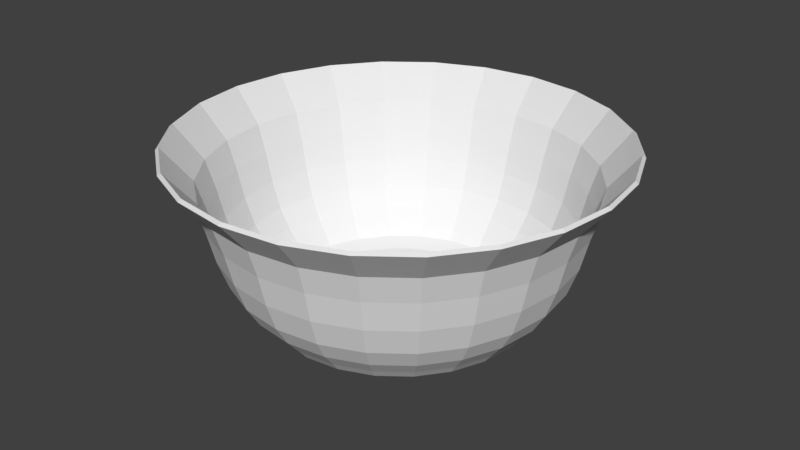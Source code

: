 # Source: big-bowl.blend  (saved by Blender 2.78.0; exported with 4.5.12 LTS)
import bpy
from mathutils import Matrix  # noqa: F401  (used for matrix-valued properties, if any)

bpy.ops.wm.read_factory_settings(use_empty=True)
scene = bpy.context.scene
scene.name = 'Scene'

# ---- collections
col_collection_1 = bpy.data.collections.new('Collection 1'); scene.collection.children.link(col_collection_1)

# ---- world
world_world = bpy.data.worlds.new('World'); scene.world = world_world
world_world.color = (0.05088, 0.05088, 0.05088)
world_world.use_sun_shadow = False
world_world.sun_shadow_jitter_overblur = 0.0
world_world.cycles.sampling_method = 'MANUAL'

# ---- meshes
me_circle = bpy.data.meshes.new('Circle')
me_circle.from_pydata([(0.0, 0.055, -2.314e-06), (-0.01424, 0.05313, -2.314e-06), (-0.0275, 0.04763, -2.314e-06), (-0.03889, 0.03889, -2.314e-06), (-0.04763, 0.0275, -2.314e-06), (-0.05313, 0.01424, -2.314e-06), (-0.055, 1.114e-08, -2.314e-06), (-0.05313, -0.01424, -2.314e-06), (-0.04763, -0.0275, -2.314e-06), (-0.03889, -0.03889, -2.314e-06), (-0.0275, -0.04763, -2.314e-06), (-0.01424, -0.05313, -2.314e-06), (-2.142e-08, -0.055, -2.314e-06), (0.01424, -0.05313, -2.314e-06), (0.0275, -0.04763, -2.314e-06), (0.03889, -0.03889, -2.314e-06), (0.04763, -0.0275, -2.314e-06), (0.05313, -0.01424, -2.314e-06), (0.055, -1.859e-08, -2.314e-06), (0.05313, 0.01424, -2.314e-06), (0.04763, 0.0275, -2.314e-06), (0.03889, 0.03889, -2.314e-06), (0.0275, 0.04763, -2.314e-06), (0.01424, 0.05313, -2.314e-06), (4.778e-10, 0.06501, 0.002998), (-0.01683, 0.06279, 0.002998), (-0.0325, 0.0563, 0.002998), (-0.04597, 0.04597, 0.002998), (-0.0563, 0.0325, 0.002998), (-0.06279, 0.01683, 0.002998), (-0.06501, 1.313e-08, 0.002998), (-0.06279, -0.01683, 0.002998), (-0.0563, -0.0325, 0.002998), (-0.04597, -0.04597, 0.002998), (-0.0325, -0.0563, 0.002998), (-0.01683, -0.06279, 0.002998), (-2.484e-08, -0.06501, 0.002998), (0.01683, -0.06279, 0.002998), (0.0325, -0.0563, 0.002998), (0.04597, -0.04597, 0.002998), (0.0563, -0.0325, 0.002998), (0.06279, -0.01683, 0.002998), (0.06501, -2.2e-08, 0.002998), (0.06279, 0.01683, 0.002998), (0.0563, 0.0325, 0.002998), (0.04597, 0.04597, 0.002998), (0.0325, 0.0563, 0.002998), (0.01683, 0.06279, 0.002998), (0.01787, 0.06669, 0.007998), (0.03452, 0.05979, 0.007998), (0.04882, 0.04882, 0.007998), (0.05979, 0.03452, 0.007998), (0.06669, 0.01787, 0.007998), (0.06904, -2.334e-08, 0.007998), (0.06669, -0.01787, 0.007998), (0.05979, -0.03452, 0.007998), (0.04882, -0.04882, 0.007998), (0.03452, -0.05979, 0.007998), (0.01787, -0.06669, 0.007998), (-2.64e-08, -0.06904, 0.007998), (-0.01787, -0.06669, 0.007998), (-0.03452, -0.05979, 0.007998), (-0.04882, -0.04882, 0.007998), (-0.05979, -0.03452, 0.007998), (-0.06669, -0.01787, 0.007998), (-0.06904, 1.397e-08, 0.007998), (-0.06669, 0.01787, 0.007998), (-0.05979, 0.03452, 0.007998), (-0.04882, 0.04882, 0.007998), (-0.03452, 0.05979, 0.007998), (-0.01787, 0.06669, 0.007998), (4.854e-10, 0.06904, 0.007998), (0.01967, 0.07342, 0.016), (0.038, 0.06582, 0.016), (0.05375, 0.05375, 0.016), (0.06582, 0.038, 0.016), (0.07342, 0.01967, 0.016), (0.07601, -2.565e-08, 0.016), (0.07342, -0.01967, 0.016), (0.06582, -0.038, 0.016), (0.05375, -0.05375, 0.016), (0.038, -0.06582, 0.016), (0.01967, -0.07342, 0.016), (-2.952e-08, -0.07601, 0.016), (-0.01967, -0.07342, 0.016), (-0.038, -0.06582, 0.016), (-0.05375, -0.05375, 0.016), (-0.06582, -0.038, 0.016), (-0.07342, -0.01967, 0.016), (-0.07601, 1.543e-08, 0.016), (-0.07342, 0.01967, 0.016), (-0.06582, 0.038, 0.016), (-0.05375, 0.05375, 0.016), (-0.038, 0.06582, 0.016), (-0.01967, 0.07342, 0.016), (8.039e-11, 0.07601, 0.016), (0.02124, 0.07927, 0.026), (0.04103, 0.07107, 0.026), (0.05803, 0.05803, 0.026), (0.07107, 0.04103, 0.026), (0.07927, 0.02124, 0.026), (0.08207, -2.782e-08, 0.026), (0.07927, -0.02124, 0.026), (0.07107, -0.04103, 0.026), (0.05803, -0.05803, 0.026), (0.04103, -0.07107, 0.026), (0.02124, -0.07927, 0.026), (-3.189e-08, -0.08207, 0.026), (-0.02124, -0.07927, 0.026), (-0.04103, -0.07107, 0.026), (-0.05803, -0.05803, 0.026), (-0.07107, -0.04103, 0.026), (-0.07927, -0.02124, 0.026), (-0.08207, 1.653e-08, 0.026), (-0.07927, 0.02124, 0.026), (-0.07107, 0.04103, 0.026), (-0.05803, 0.05803, 0.026), (-0.04103, 0.07107, 0.026), (-0.02124, 0.07927, 0.026), (6.478e-11, 0.08207, 0.026), (0.02252, 0.08406, 0.04), (0.04351, 0.07536, 0.04), (0.06153, 0.06153, 0.04), (0.07536, 0.04351, 0.04), (0.08406, 0.02252, 0.04), (0.08702, -2.964e-08, 0.04), (0.08406, -0.02252, 0.04), (0.07536, -0.04351, 0.04), (0.06153, -0.06153, 0.04), (0.04351, -0.07536, 0.04), (0.02252, -0.08406, 0.04), (-3.362e-08, -0.08702, 0.04), (-0.02252, -0.08406, 0.04), (-0.04351, -0.07536, 0.04), (-0.06153, -0.06153, 0.04), (-0.07536, -0.04351, 0.04), (-0.08406, -0.02252, 0.04), (-0.08702, 1.739e-08, 0.04), (-0.08406, 0.02252, 0.04), (-0.07536, 0.04351, 0.04), (-0.06153, 0.06153, 0.04), (-0.04351, 0.07536, 0.04), (-0.02252, 0.08406, 0.04), (2.669e-10, 0.08702, 0.04), (0.02822, 0.1053, 0.086), (0.05451, 0.09441, 0.086), (0.07709, 0.07709, 0.086), (0.09441, 0.05451, 0.086), (0.1053, 0.02822, 0.086), (0.109, -3.703e-08, 0.086), (0.1053, -0.02822, 0.086), (0.09441, -0.05451, 0.086), (0.07709, -0.07709, 0.086), (0.05451, -0.09441, 0.086), (0.02822, -0.1053, 0.086), (-4.207e-08, -0.109, 0.086), (-0.02822, -0.1053, 0.086), (-0.05451, -0.09441, 0.086), (-0.07709, -0.07709, 0.086), (-0.09441, -0.05451, 0.086), (-0.1053, -0.02822, 0.086), (-0.109, 2.188e-08, 0.086), (-0.1053, 0.02822, 0.086), (-0.09441, 0.05451, 0.086), (-0.07709, 0.07709, 0.086), (-0.05451, 0.09441, 0.086), (-0.02822, 0.1053, 0.086), (3.842e-10, 0.109, 0.086), (-0.02348, 0.08763, 0.05533), (-0.0246, 0.09181, 0.06926), (-0.04753, 0.08232, 0.06926), (-0.04536, 0.07857, 0.05533), (0.02348, 0.08763, 0.05533), (0.0246, 0.09181, 0.06926), (3.263e-10, 0.09505, 0.06926), (2.724e-10, 0.09072, 0.05533), (-0.07857, -0.04536, 0.05533), (-0.08232, -0.04753, 0.06926), (-0.06721, -0.06721, 0.06926), (-0.06415, -0.06415, 0.05533), (0.06415, -0.06415, 0.05533), (0.06721, -0.06721, 0.06926), (0.08232, -0.04753, 0.06926), (0.07857, -0.04536, 0.05533), (0.04536, 0.07857, 0.05533), (0.04753, 0.08232, 0.06926), (-0.08763, -0.02348, 0.05533), (-0.09181, -0.0246, 0.06926), (0.04536, -0.07857, 0.05533), (0.04753, -0.08232, 0.06926), (0.06415, 0.06415, 0.05533), (0.06721, 0.06721, 0.06926), (-0.09072, 1.824e-08, 0.05533), (-0.09505, 1.919e-08, 0.06926), (0.02348, -0.08763, 0.05533), (0.0246, -0.09181, 0.06926), (0.07857, 0.04536, 0.05533), (0.08232, 0.04753, 0.06926), (-0.08763, 0.02348, 0.05533), (-0.09181, 0.0246, 0.06926), (-3.506e-08, -0.09072, 0.05533), (-3.669e-08, -0.09505, 0.06926), (0.08763, 0.02348, 0.05533), (0.09181, 0.0246, 0.06926), (-0.07857, 0.04536, 0.05533), (-0.08232, 0.04753, 0.06926), (-0.02348, -0.08763, 0.05533), (-0.0246, -0.09181, 0.06926), (0.09072, -3.079e-08, 0.05533), (0.09505, -3.218e-08, 0.06926), (-0.06415, 0.06415, 0.05533), (-0.06721, 0.06721, 0.06926), (-0.04536, -0.07857, 0.05533), (-0.04753, -0.08232, 0.06926), (0.08763, -0.02348, 0.05533), (0.09181, -0.0246, 0.06926)], [], [(10, 34, 33, 9), (3, 27, 26, 2), (18, 42, 41, 17), (11, 35, 34, 10), (4, 28, 27, 3), (19, 43, 42, 18), (12, 36, 35, 11), (5, 29, 28, 4), (20, 44, 43, 19), (13, 37, 36, 12), (6, 30, 29, 5), (21, 45, 44, 20), (14, 38, 37, 13), (7, 31, 30, 6), (22, 46, 45, 21), (15, 39, 38, 14), (8, 32, 31, 7), (23, 47, 46, 22), (1, 25, 24, 0), (16, 40, 39, 15), (9, 33, 32, 8), (0, 24, 47, 23), (2, 26, 25, 1), (17, 41, 40, 16), (45, 50, 51, 44), (30, 65, 66, 29), (37, 58, 59, 36), (44, 51, 52, 43), (29, 66, 67, 28), (36, 59, 60, 35), (43, 52, 53, 42), (28, 67, 68, 27), (35, 60, 61, 34), (42, 53, 54, 41), (27, 68, 69, 26), (34, 61, 62, 33), (41, 54, 55, 40), (26, 69, 70, 25), (24, 71, 48, 47), (33, 62, 63, 32), (40, 55, 56, 39), (25, 70, 71, 24), (47, 48, 49, 46), (32, 63, 64, 31), (39, 56, 57, 38), (46, 49, 50, 45), (31, 64, 65, 30), (38, 57, 58, 37), (71, 95, 72, 48), (62, 86, 87, 63), (55, 79, 80, 56), (70, 94, 95, 71), (48, 72, 73, 49), (63, 87, 88, 64), (56, 80, 81, 57), (49, 73, 74, 50), (64, 88, 89, 65), (57, 81, 82, 58), (50, 74, 75, 51), (65, 89, 90, 66), (58, 82, 83, 59), (51, 75, 76, 52), (66, 90, 91, 67), (59, 83, 84, 60), (52, 76, 77, 53), (67, 91, 92, 68), (60, 84, 85, 61), (53, 77, 78, 54), (68, 92, 93, 69), (61, 85, 86, 62), (54, 78, 79, 55), (69, 93, 94, 70), (84, 108, 109, 85), (77, 101, 102, 78), (92, 116, 117, 93), (85, 109, 110, 86), (78, 102, 103, 79), (93, 117, 118, 94), (95, 119, 96, 72), (86, 110, 111, 87), (79, 103, 104, 80), (94, 118, 119, 95), (72, 96, 97, 73), (87, 111, 112, 88), (80, 104, 105, 81), (73, 97, 98, 74), (88, 112, 113, 89), (81, 105, 106, 82), (74, 98, 99, 75), (89, 113, 114, 90), (82, 106, 107, 83), (75, 99, 100, 76), (90, 114, 115, 91), (83, 107, 108, 84), (76, 100, 101, 77), (91, 115, 116, 92), (97, 121, 122, 98), (112, 136, 137, 113), (105, 129, 130, 106), (98, 122, 123, 99), (113, 137, 138, 114), (106, 130, 131, 107), (99, 123, 124, 100), (114, 138, 139, 115), (107, 131, 132, 108), (100, 124, 125, 101), (115, 139, 140, 116), (108, 132, 133, 109), (101, 125, 126, 102), (116, 140, 141, 117), (109, 133, 134, 110), (102, 126, 127, 103), (117, 141, 142, 118), (119, 143, 120, 96), (110, 134, 135, 111), (103, 127, 128, 104), (118, 142, 143, 119), (96, 120, 121, 97), (111, 135, 136, 112), (104, 128, 129, 105), (170, 165, 166, 169), (174, 167, 144, 173), (178, 158, 159, 177), (182, 151, 152, 181), (169, 166, 167, 174), (173, 144, 145, 185), (177, 159, 160, 187), (181, 152, 153, 189), (185, 145, 146, 191), (187, 160, 161, 193), (189, 153, 154, 195), (191, 146, 147, 197), (193, 161, 162, 199), (195, 154, 155, 201), (197, 147, 148, 203), (199, 162, 163, 205), (201, 155, 156, 207), (203, 148, 149, 209), (205, 163, 164, 211), (207, 156, 157, 213), (209, 149, 150, 215), (211, 164, 165, 170), (213, 157, 158, 178), (215, 150, 151, 182), (126, 214, 183, 127), (214, 215, 182, 183), (133, 212, 179, 134), (212, 213, 178, 179), (140, 210, 171, 141), (210, 211, 170, 171), (125, 208, 214, 126), (208, 209, 215, 214), (132, 206, 212, 133), (206, 207, 213, 212), (139, 204, 210, 140), (204, 205, 211, 210), (124, 202, 208, 125), (202, 203, 209, 208), (131, 200, 206, 132), (200, 201, 207, 206), (138, 198, 204, 139), (198, 199, 205, 204), (123, 196, 202, 124), (196, 197, 203, 202), (130, 194, 200, 131), (194, 195, 201, 200), (137, 192, 198, 138), (192, 193, 199, 198), (122, 190, 196, 123), (190, 191, 197, 196), (129, 188, 194, 130), (188, 189, 195, 194), (136, 186, 192, 137), (186, 187, 193, 192), (121, 184, 190, 122), (184, 185, 191, 190), (128, 180, 188, 129), (180, 181, 189, 188), (135, 176, 186, 136), (176, 177, 187, 186), (120, 172, 184, 121), (172, 173, 185, 184), (142, 168, 175, 143), (168, 169, 174, 175), (127, 183, 180, 128), (183, 182, 181, 180), (134, 179, 176, 135), (179, 178, 177, 176), (143, 175, 172, 120), (175, 174, 173, 172), (141, 171, 168, 142), (171, 170, 169, 168), (1, 0, 23, 22, 21, 20, 19, 18, 17, 16, 15, 14, 13, 12, 11, 10, 9, 8, 7, 6, 5, 4, 3, 2)])
me_circle.use_remesh_preserve_volume = False
me_circle.use_remesh_preserve_attributes = False
me_circle.use_mirror_vertex_groups = False
me_circle.update()

# ---- objects
ob_circle = bpy.data.objects.new('Circle', me_circle)

# ---- transforms, parenting, visibility, modifiers, constraints
ob_circle.location = (0.0, 0.0, 0.0)
ob_circle.lineart.crease_threshold = 0.0
_m = ob_circle.modifiers.new('Solidify', 'SOLIDIFY')
_m.thickness = 0.002
_m.nonmanifold_thickness_mode = 'FIXED'
_m.nonmanifold_merge_threshold = 0.0003

# ---- collection membership
col_collection_1.objects.link(ob_circle)

# ---- scene / render settings (as saved in the file)
scene.frame_start = 1; scene.frame_end = 250; scene.frame_set(1)
scene.render.engine = 'BLENDER_EEVEE_NEXT'
scene.render.resolution_percentage = 50
scene.render.dither_intensity = 0.0
scene.cycles.use_denoising = False
scene.cycles.samples = 128
scene.cycles.sampling_pattern = 'TABULATED_SOBOL'
scene.cycles.light_sampling_threshold = 0.0
scene.cycles.use_adaptive_sampling = False
scene.cycles.use_light_tree = False
scene.cycles.blur_glossy = 0.0
scene.cycles.sample_clamp_indirect = 0.0
scene.view_settings.view_transform = 'Standard'
bpy.context.view_layer.update()

# ---- added for rendering (the .blend has no active camera and no usable light): camera, sun
cam_auto = bpy.data.cameras.new('AutoCamera')
cam_auto.lens = 50.0
cam_auto.sensor_width = 36.0
cam_auto.clip_end = 1000.0
ob_auto_camera = bpy.data.objects.new('AutoCamera', cam_auto)
scene.collection.objects.link(ob_auto_camera)
ob_auto_camera.location = (0.296494, -0.355793, 0.280833)
ob_auto_camera.rotation_euler = (1.09748, -7.21219e-08, 0.694738)
scene.camera = ob_auto_camera
light_auto_sun = bpy.data.lights.new('AutoSun', 'SUN')
light_auto_sun.energy = 3.0
light_auto_sun.angle = 0.0523599
ob_auto_sun = bpy.data.objects.new('AutoSun', light_auto_sun)
scene.collection.objects.link(ob_auto_sun)
ob_auto_sun.rotation_euler = (0.872665, 0.174533, 0.523599)
bpy.context.view_layer.update()
